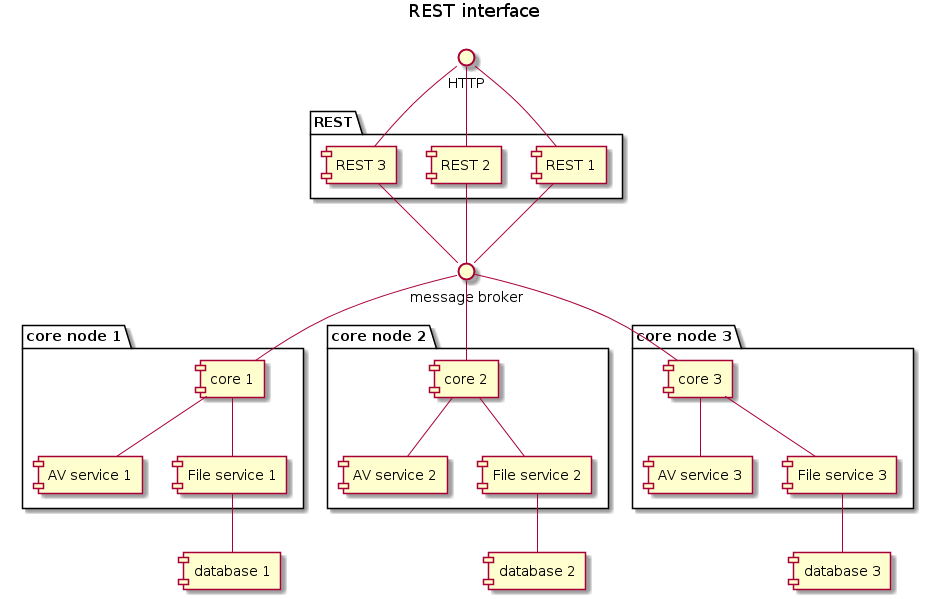

The diagram above was rendered by PlantUML. Its source (embedded in the PNG):
@startuml

title REST interface

interface "HTTP" as http
interface "message broker" as broker


package "REST" {
    [REST 1]
    [REST 2]
    [REST 3]
}

package "core node 1" {
    [core 1]
    [AV service 1]
    [File service 1]
}

package "core node 2" {
    [core 2]
    [AV service 2]
    [File service 2]
}

package "core node 3" {
    [core 3]
    [AV service 3]
    [File service 3]
}

http -- [REST 1]
http -- [REST 2]
http -- [REST 3]

[REST 1] -- broker
[REST 2] -- broker
[REST 3] -- broker

broker -- [core 1]
broker -- [core 2]
broker -- [core 3]

[core 1] -- [AV service 1]
[core 2] -- [AV service 2]
[core 3] -- [AV service 3]

[core 1] -- [File service 1]
[core 2] -- [File service 2]
[core 3] -- [File service 3]

[File service 1] -- [database 1]
[File service 2] -- [database 2]
[File service 3] -- [database 3]

@enduml